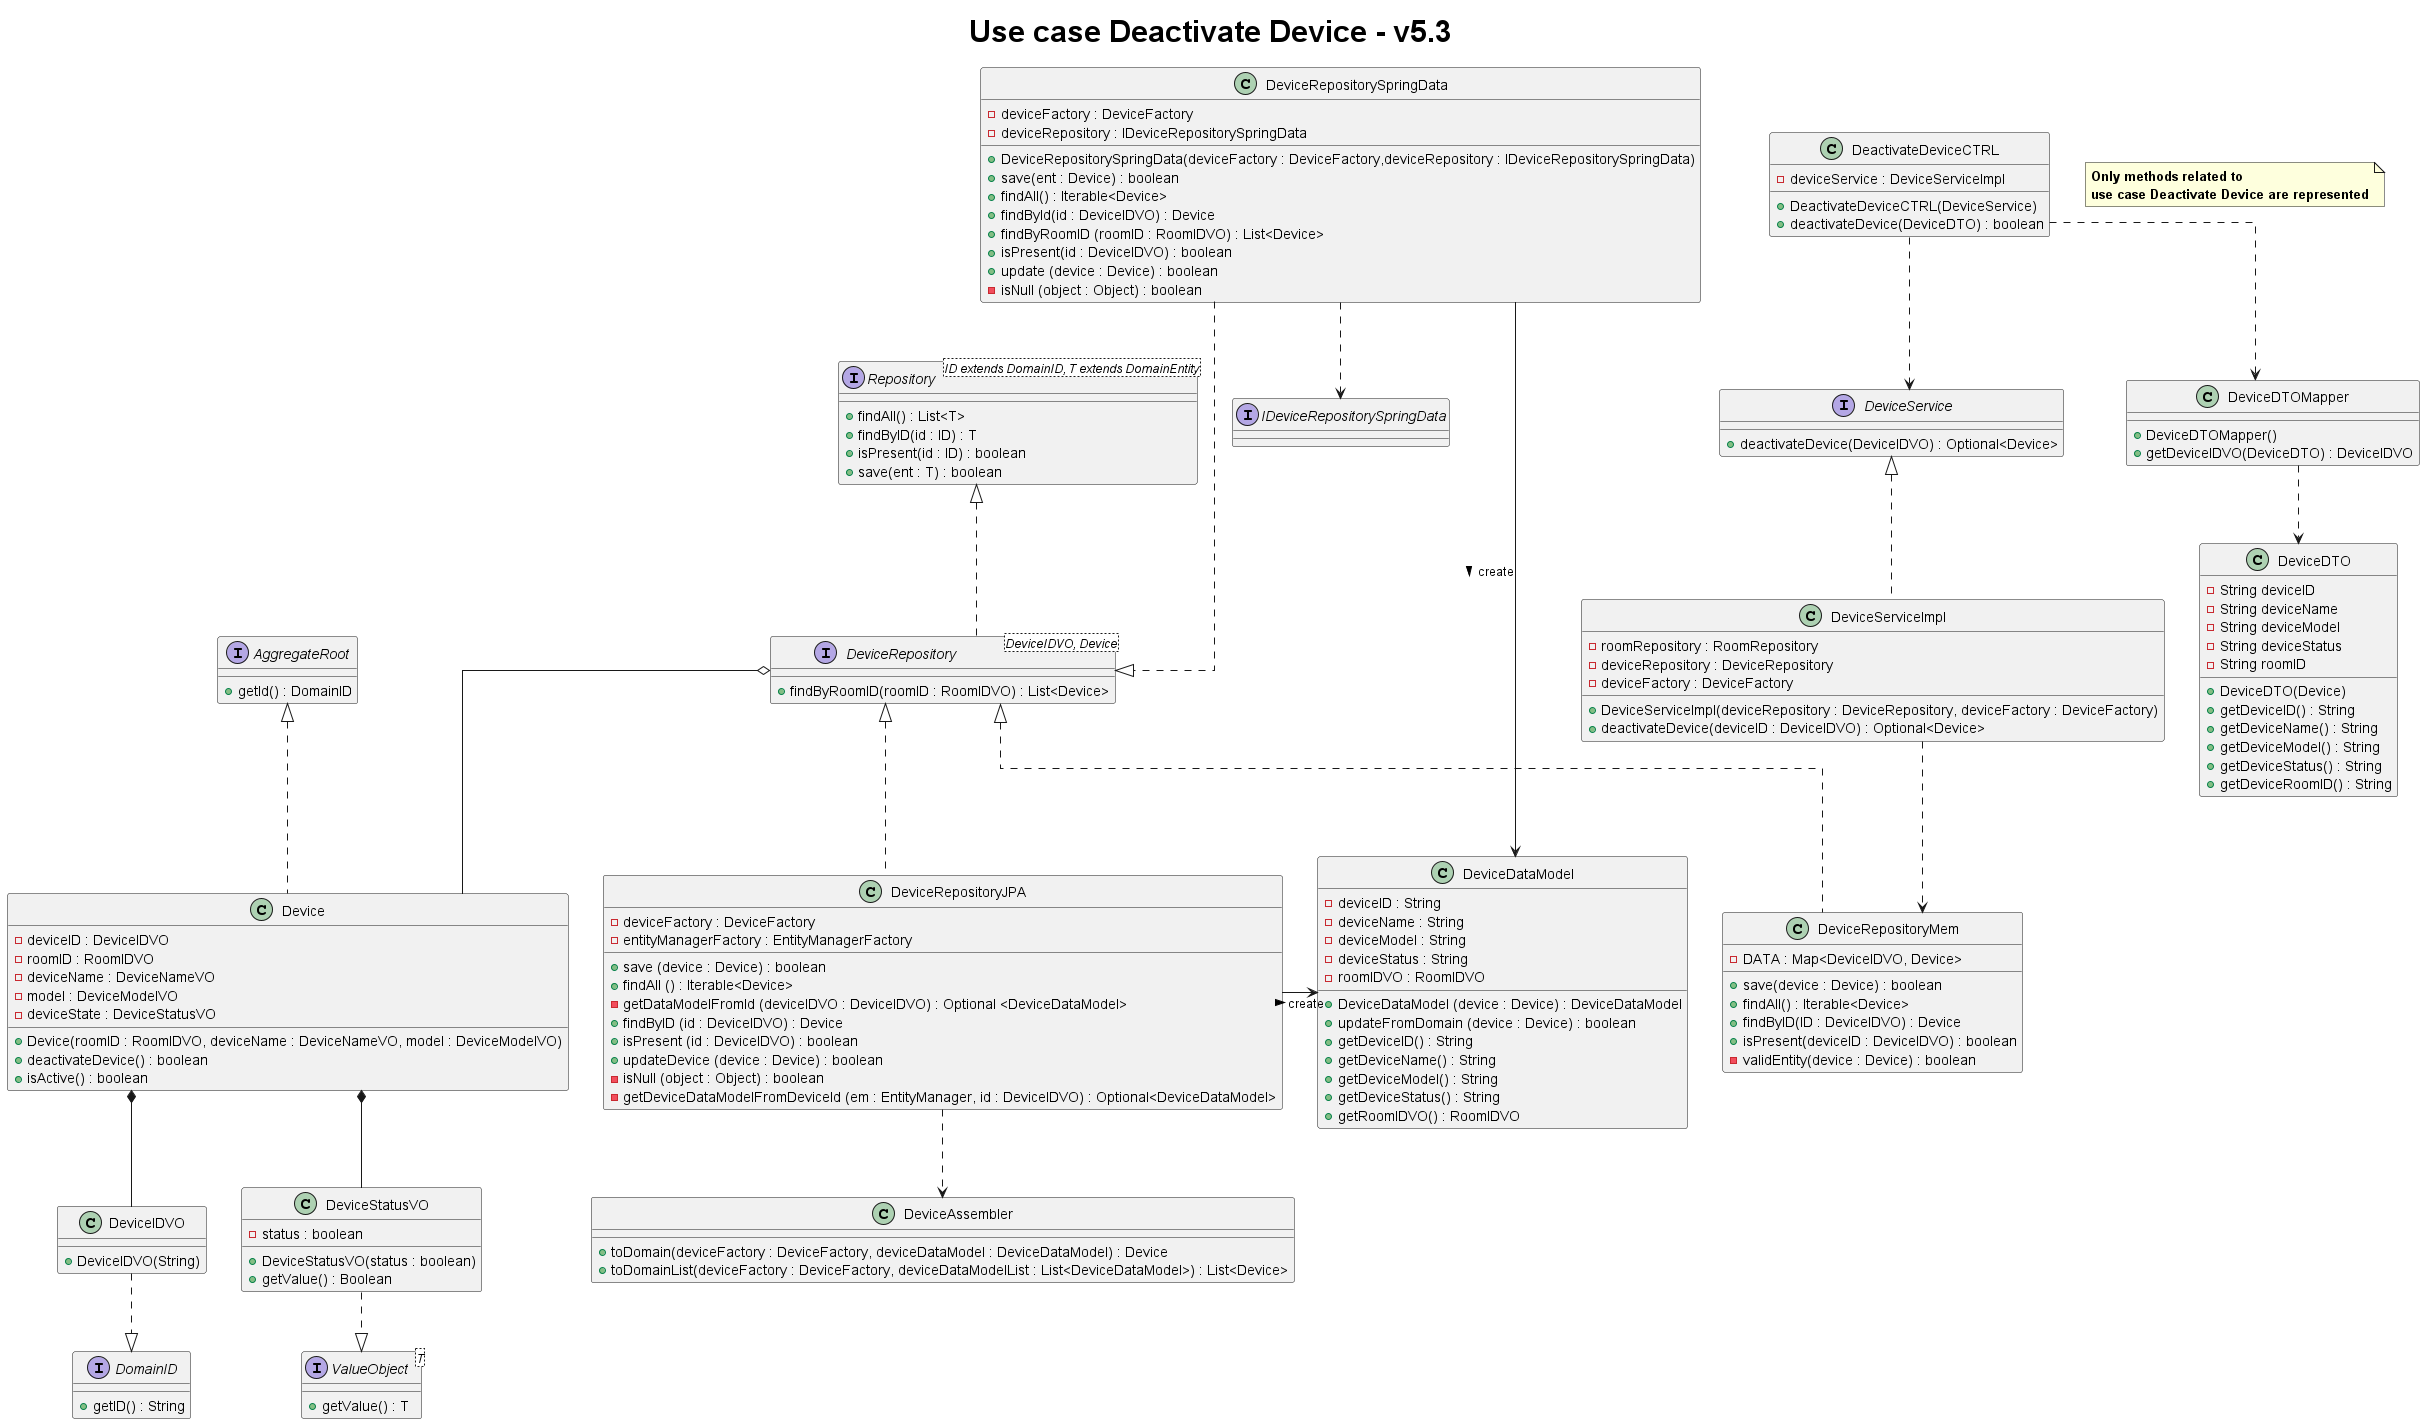

The diagram above was rendered by PlantUML. Its source (embedded in the PNG):
@startuml
title <size: 30> Use case Deactivate Device - v5.3
note "<b>Only methods related to\n<b>use case Deactivate Device are represented" as N1
skinparam linetype ortho

class DeactivateDeviceCTRL {
    - deviceService : DeviceServiceImpl
    + DeactivateDeviceCTRL(DeviceService)
    + deactivateDevice(DeviceDTO) : boolean
}

class DeviceDTOMapper {
    + DeviceDTOMapper()
    + getDeviceIDVO(DeviceDTO) : DeviceIDVO
}

class DeviceDTO{
- String deviceID
- String deviceName
- String deviceModel
- String deviceStatus
- String roomID

+ DeviceDTO(Device)
+ getDeviceID() : String
+ getDeviceName() : String
+ getDeviceModel() : String
+ getDeviceStatus() : String
+ getDeviceRoomID() : String
}

interface DomainID{
    + getID() : String
}

class DeviceIDVO {
    + DeviceIDVO(String)
}

class DeviceRepositoryMem {
     - DATA : Map<DeviceIDVO, Device>

     + save(device : Device) : boolean
     + findAll() : Iterable<Device>
     + findByID(ID : DeviceIDVO) : Device
     + isPresent(deviceID : DeviceIDVO) : boolean
     - validEntity(device : Device) : boolean
}

class DeviceRepositoryJPA {
    - deviceFactory : DeviceFactory
    - entityManagerFactory : EntityManagerFactory
    + save (device : Device) : boolean
    + findAll () : Iterable<Device>
    - getDataModelFromId (deviceIDVO : DeviceIDVO) : Optional <DeviceDataModel>
    + findByID (id : DeviceIDVO) : Device
    + isPresent (id : DeviceIDVO) : boolean
    + updateDevice (device : Device) : boolean
    - isNull (object : Object) : boolean
    - getDeviceDataModelFromDeviceId (em : EntityManager, id : DeviceIDVO) : Optional<DeviceDataModel>
}
interface IDeviceRepositorySpringData {

}

class DeviceRepositorySpringData {
    - deviceFactory : DeviceFactory
    - deviceRepository : IDeviceRepositorySpringData
    + DeviceRepositorySpringData(deviceFactory : DeviceFactory,deviceRepository : IDeviceRepositorySpringData)
    + save(ent : Device) : boolean
    + findAll() : Iterable<Device>
    + findById(id : DeviceIDVO) : Device
    + findByRoomID (roomID : RoomIDVO) : List<Device>
    + isPresent(id : DeviceIDVO) : boolean
    + update (device : Device) : boolean
    - isNull (object : Object) : boolean
}

class DeviceDataModel {
    - deviceID : String
    - deviceName : String
    - deviceModel : String
    - deviceStatus : String
    - roomIDVO : RoomIDVO
    + DeviceDataModel (device : Device) : DeviceDataModel
    + updateFromDomain (device : Device) : boolean
    + getDeviceID() : String
    + getDeviceName() : String
    + getDeviceModel() : String
    + getDeviceStatus() : String
    + getRoomIDVO() : RoomIDVO

}

class DeviceAssembler {
    + toDomain(deviceFactory : DeviceFactory, deviceDataModel : DeviceDataModel) : Device
    + toDomainList(deviceFactory : DeviceFactory, deviceDataModelList : List<DeviceDataModel>) : List<Device>
}

interface DeviceService {
    + deactivateDevice(DeviceIDVO) : Optional<Device>
}

class DeviceServiceImpl {
    - roomRepository : RoomRepository
    - deviceRepository : DeviceRepository
    - deviceFactory : DeviceFactory

    + DeviceServiceImpl(deviceRepository : DeviceRepository, deviceFactory : DeviceFactory)
    + deactivateDevice(deviceID : DeviceIDVO) : Optional<Device>
}


interface Repository<ID extends DomainID, T extends DomainEntity> {
    + findAll() : List<T>
    + findByID(id : ID) : T
    + isPresent(id : ID) : boolean
    + save(ent : T) : boolean
}

interface DeviceRepository<DeviceIDVO, Device> {
    + findByRoomID(roomID : RoomIDVO) : List<Device>

}

interface ValueObject<T> {
     + getValue() : T
}

class DeviceStatusVO {
    - status : boolean
    + DeviceStatusVO(status : boolean)
    + getValue() : Boolean

}

interface AggregateRoot {
     + getId() : DomainID
}

class Device {
   - deviceID : DeviceIDVO
   - roomID : RoomIDVO
   - deviceName : DeviceNameVO
   - model : DeviceModelVO
   - deviceState : DeviceStatusVO
   + Device(roomID : RoomIDVO, deviceName : DeviceNameVO, model : DeviceModelVO)
   + deactivateDevice() : boolean
   + isActive() : boolean
}



DeactivateDeviceCTRL ..> DeviceService
DeactivateDeviceCTRL ..> DeviceDTOMapper
DeviceServiceImpl ..> DeviceRepositoryMem

DeviceDTOMapper ..> DeviceDTO

DomainID <|..up DeviceIDVO

DeviceRepository o-- Device
Repository <|.. DeviceRepository
DeviceRepository <|.. DeviceRepositoryMem
DeviceRepository <|.. DeviceRepositoryJPA
DeviceRepositoryJPA ..> DeviceAssembler
DeviceRepositoryJPA -> DeviceDataModel : create >
DeviceRepositorySpringData --.|> DeviceRepository
DeviceRepositorySpringData ..> IDeviceRepositorySpringData
DeviceRepositorySpringData -> DeviceDataModel : create >

Device ..up|> AggregateRoot

Device *-- DeviceIDVO
Device *-- DeviceStatusVO
DeviceService <|.. DeviceServiceImpl


ValueObject <|..up DeviceStatusVO

@enduml